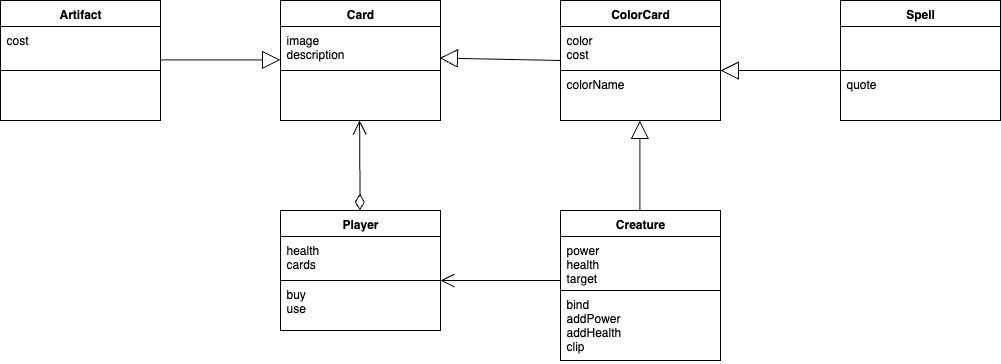

The diagram above was exported from draw.io. Its source (the exported page's mxGraphModel, read from the mxfile embedded in the PNG):
<mxGraphModel dx="946" dy="644" grid="1" gridSize="10" guides="1" tooltips="1" connect="1" arrows="1" fold="1" page="1" pageScale="1" pageWidth="827" pageHeight="1169" math="0" shadow="0">
  <root>
    <mxCell id="0" />
    <mxCell id="1" parent="0" />
    <mxCell id="CvXQEvSHL9-jCcJjQr-g-1" value="ColorCard" style="swimlane;fontStyle=1;align=center;verticalAlign=top;childLayout=stackLayout;horizontal=1;startSize=26;horizontalStack=0;resizeParent=1;resizeParentMax=0;resizeLast=0;collapsible=1;marginBottom=0;fontColor=#000000;strokeColor=#000000;fillColor=#FFFFFF;" parent="1" vertex="1">
      <mxGeometry x="680" y="400" width="160" height="120" as="geometry" />
    </mxCell>
    <mxCell id="CvXQEvSHL9-jCcJjQr-g-2" value="color&#10;cost" style="text;strokeColor=#000000;fillColor=#FFFFFF;align=left;verticalAlign=top;spacingLeft=4;spacingRight=4;overflow=hidden;rotatable=0;points=[[0,0.5],[1,0.5]];portConstraint=eastwest;fontColor=#000000;" parent="CvXQEvSHL9-jCcJjQr-g-1" vertex="1">
      <mxGeometry y="26" width="160" height="44" as="geometry" />
    </mxCell>
    <mxCell id="CvXQEvSHL9-jCcJjQr-g-3" value="colorName" style="text;strokeColor=#000000;fillColor=#FFFFFF;align=left;verticalAlign=top;spacingLeft=4;spacingRight=4;overflow=hidden;rotatable=0;points=[[0,0.5],[1,0.5]];portConstraint=eastwest;fontColor=#000000;" parent="CvXQEvSHL9-jCcJjQr-g-1" vertex="1">
      <mxGeometry y="70" width="160" height="50" as="geometry" />
    </mxCell>
    <mxCell id="CvXQEvSHL9-jCcJjQr-g-5" value="Creature" style="swimlane;fontStyle=1;align=center;verticalAlign=top;childLayout=stackLayout;horizontal=1;startSize=26;horizontalStack=0;resizeParent=1;resizeParentMax=0;resizeLast=0;collapsible=1;marginBottom=0;fontColor=#000000;strokeColor=#000000;fillColor=#FFFFFF;" parent="1" vertex="1">
      <mxGeometry x="680" y="610" width="160" height="150" as="geometry" />
    </mxCell>
    <mxCell id="CvXQEvSHL9-jCcJjQr-g-6" value="power&#10;health&#10;target" style="text;strokeColor=#000000;fillColor=#FFFFFF;align=left;verticalAlign=top;spacingLeft=4;spacingRight=4;overflow=hidden;rotatable=0;points=[[0,0.5],[1,0.5]];portConstraint=eastwest;fontColor=#000000;" parent="CvXQEvSHL9-jCcJjQr-g-5" vertex="1">
      <mxGeometry y="26" width="160" height="54" as="geometry" />
    </mxCell>
    <mxCell id="CvXQEvSHL9-jCcJjQr-g-7" value="bind&#10;addPower&#10;addHealth&#10;clip&#10;" style="text;strokeColor=#000000;fillColor=#FFFFFF;align=left;verticalAlign=top;spacingLeft=4;spacingRight=4;overflow=hidden;rotatable=0;points=[[0,0.5],[1,0.5]];portConstraint=eastwest;fontColor=#000000;" parent="CvXQEvSHL9-jCcJjQr-g-5" vertex="1">
      <mxGeometry y="80" width="160" height="70" as="geometry" />
    </mxCell>
    <mxCell id="CvXQEvSHL9-jCcJjQr-g-8" value="Spell" style="swimlane;fontStyle=1;align=center;verticalAlign=top;childLayout=stackLayout;horizontal=1;startSize=26;horizontalStack=0;resizeParent=1;resizeParentMax=0;resizeLast=0;collapsible=1;marginBottom=0;fontColor=#000000;strokeColor=#000000;fillColor=#FFFFFF;" parent="1" vertex="1">
      <mxGeometry x="960" y="400" width="160" height="120" as="geometry" />
    </mxCell>
    <mxCell id="CvXQEvSHL9-jCcJjQr-g-9" value="" style="text;strokeColor=#000000;fillColor=#FFFFFF;align=left;verticalAlign=top;spacingLeft=4;spacingRight=4;overflow=hidden;rotatable=0;points=[[0,0.5],[1,0.5]];portConstraint=eastwest;fontColor=#000000;" parent="CvXQEvSHL9-jCcJjQr-g-8" vertex="1">
      <mxGeometry y="26" width="160" height="44" as="geometry" />
    </mxCell>
    <mxCell id="CvXQEvSHL9-jCcJjQr-g-10" value="quote" style="text;strokeColor=#000000;fillColor=#FFFFFF;align=left;verticalAlign=top;spacingLeft=4;spacingRight=4;overflow=hidden;rotatable=0;points=[[0,0.5],[1,0.5]];portConstraint=eastwest;fontColor=#000000;" parent="CvXQEvSHL9-jCcJjQr-g-8" vertex="1">
      <mxGeometry y="70" width="160" height="50" as="geometry" />
    </mxCell>
    <mxCell id="CvXQEvSHL9-jCcJjQr-g-11" value="Player" style="swimlane;fontStyle=1;align=center;verticalAlign=top;childLayout=stackLayout;horizontal=1;startSize=26;horizontalStack=0;resizeParent=1;resizeParentMax=0;resizeLast=0;collapsible=1;marginBottom=0;fontColor=#000000;strokeColor=#000000;fillColor=#FFFFFF;" parent="1" vertex="1">
      <mxGeometry x="400" y="610" width="160" height="120" as="geometry" />
    </mxCell>
    <mxCell id="CvXQEvSHL9-jCcJjQr-g-12" value="health&#10;cards" style="text;strokeColor=#000000;fillColor=#FFFFFF;align=left;verticalAlign=top;spacingLeft=4;spacingRight=4;overflow=hidden;rotatable=0;points=[[0,0.5],[1,0.5]];portConstraint=eastwest;fontColor=#000000;" parent="CvXQEvSHL9-jCcJjQr-g-11" vertex="1">
      <mxGeometry y="26" width="160" height="44" as="geometry" />
    </mxCell>
    <mxCell id="CvXQEvSHL9-jCcJjQr-g-13" value="buy&#10;use" style="text;strokeColor=#000000;fillColor=#FFFFFF;align=left;verticalAlign=top;spacingLeft=4;spacingRight=4;overflow=hidden;rotatable=0;points=[[0,0.5],[1,0.5]];portConstraint=eastwest;fontColor=#000000;" parent="CvXQEvSHL9-jCcJjQr-g-11" vertex="1">
      <mxGeometry y="70" width="160" height="50" as="geometry" />
    </mxCell>
    <mxCell id="CvXQEvSHL9-jCcJjQr-g-17" value="" style="endArrow=open;endFill=1;endSize=12;html=1;fontColor=#000000;strokeColor=#000000;" parent="1" edge="1">
      <mxGeometry width="160" relative="1" as="geometry">
        <mxPoint x="680" y="680" as="sourcePoint" />
        <mxPoint x="560" y="680" as="targetPoint" />
      </mxGeometry>
    </mxCell>
    <mxCell id="CvXQEvSHL9-jCcJjQr-g-22" value="" style="endArrow=block;endSize=16;endFill=0;html=1;strokeColor=#000000;fontColor=#000000;labelBackgroundColor=#FFFFFF;" parent="1" edge="1">
      <mxGeometry width="160" relative="1" as="geometry">
        <mxPoint x="280" y="459.38" as="sourcePoint" />
        <mxPoint x="400" y="459.38" as="targetPoint" />
      </mxGeometry>
    </mxCell>
    <mxCell id="CvXQEvSHL9-jCcJjQr-g-23" value="" style="endArrow=block;endSize=16;endFill=0;html=1;strokeColor=#000000;fontColor=#000000;labelBackgroundColor=#FFFFFF;" parent="1" edge="1">
      <mxGeometry width="160" relative="1" as="geometry">
        <mxPoint x="759.38" y="610" as="sourcePoint" />
        <mxPoint x="759.38" y="520" as="targetPoint" />
      </mxGeometry>
    </mxCell>
    <mxCell id="CvXQEvSHL9-jCcJjQr-g-24" value="" style="endArrow=block;endSize=16;endFill=0;html=1;strokeColor=#000000;fontColor=#000000;labelBackgroundColor=#FFFFFF;" parent="1" edge="1">
      <mxGeometry width="160" relative="1" as="geometry">
        <mxPoint x="960" y="470" as="sourcePoint" />
        <mxPoint x="840" y="470" as="targetPoint" />
      </mxGeometry>
    </mxCell>
    <mxCell id="CvXQEvSHL9-jCcJjQr-g-26" value="Artifact" style="swimlane;fontStyle=1;align=center;verticalAlign=top;childLayout=stackLayout;horizontal=1;startSize=26;horizontalStack=0;resizeParent=1;resizeParentMax=0;resizeLast=0;collapsible=1;marginBottom=0;fontColor=#000000;strokeColor=#000000;fillColor=#FFFFFF;" parent="1" vertex="1">
      <mxGeometry x="120" y="400" width="160" height="120" as="geometry" />
    </mxCell>
    <mxCell id="CvXQEvSHL9-jCcJjQr-g-27" value="cost" style="text;strokeColor=#000000;fillColor=#FFFFFF;align=left;verticalAlign=top;spacingLeft=4;spacingRight=4;overflow=hidden;rotatable=0;points=[[0,0.5],[1,0.5]];portConstraint=eastwest;fontColor=#000000;" parent="CvXQEvSHL9-jCcJjQr-g-26" vertex="1">
      <mxGeometry y="26" width="160" height="44" as="geometry" />
    </mxCell>
    <mxCell id="CvXQEvSHL9-jCcJjQr-g-28" value="" style="text;strokeColor=#000000;fillColor=#FFFFFF;align=left;verticalAlign=top;spacingLeft=4;spacingRight=4;overflow=hidden;rotatable=0;points=[[0,0.5],[1,0.5]];portConstraint=eastwest;fontColor=#000000;" parent="CvXQEvSHL9-jCcJjQr-g-26" vertex="1">
      <mxGeometry y="70" width="160" height="50" as="geometry" />
    </mxCell>
    <mxCell id="CvXQEvSHL9-jCcJjQr-g-29" value="Card" style="swimlane;fontStyle=1;align=center;verticalAlign=top;childLayout=stackLayout;horizontal=1;startSize=26;horizontalStack=0;resizeParent=1;resizeParentMax=0;resizeLast=0;collapsible=1;marginBottom=0;fontColor=#000000;strokeColor=#000000;fillColor=#FFFFFF;" parent="1" vertex="1">
      <mxGeometry x="400" y="400" width="160" height="120" as="geometry" />
    </mxCell>
    <mxCell id="CvXQEvSHL9-jCcJjQr-g-30" value="image&#10;description" style="text;strokeColor=#000000;fillColor=#FFFFFF;align=left;verticalAlign=top;spacingLeft=4;spacingRight=4;overflow=hidden;rotatable=0;points=[[0,0.5],[1,0.5]];portConstraint=eastwest;fontColor=#000000;" parent="CvXQEvSHL9-jCcJjQr-g-29" vertex="1">
      <mxGeometry y="26" width="160" height="44" as="geometry" />
    </mxCell>
    <mxCell id="CvXQEvSHL9-jCcJjQr-g-31" value="" style="text;strokeColor=#000000;fillColor=#FFFFFF;align=left;verticalAlign=top;spacingLeft=4;spacingRight=4;overflow=hidden;rotatable=0;points=[[0,0.5],[1,0.5]];portConstraint=eastwest;fontColor=#000000;" parent="CvXQEvSHL9-jCcJjQr-g-29" vertex="1">
      <mxGeometry y="70" width="160" height="50" as="geometry" />
    </mxCell>
    <mxCell id="CvXQEvSHL9-jCcJjQr-g-32" value="" style="endArrow=block;endSize=16;endFill=0;html=1;strokeColor=#000000;fontColor=#000000;labelBackgroundColor=#FFFFFF;entryX=0.993;entryY=0.716;entryDx=0;entryDy=0;entryPerimeter=0;" parent="1" target="CvXQEvSHL9-jCcJjQr-g-30" edge="1">
      <mxGeometry width="160" relative="1" as="geometry">
        <mxPoint x="680" y="460" as="sourcePoint" />
        <mxPoint x="570" y="460" as="targetPoint" />
      </mxGeometry>
    </mxCell>
    <mxCell id="CvXQEvSHL9-jCcJjQr-g-34" value="" style="endArrow=open;html=1;endSize=12;startArrow=diamondThin;startSize=14;startFill=0;edgeStyle=orthogonalEdgeStyle;align=left;verticalAlign=bottom;fontColor=#000000;strokeColor=#000000;entryX=0.494;entryY=1;entryDx=0;entryDy=0;entryPerimeter=0;" parent="1" target="CvXQEvSHL9-jCcJjQr-g-31" edge="1">
      <mxGeometry x="-1" y="3" relative="1" as="geometry">
        <mxPoint x="479.38" y="610" as="sourcePoint" />
        <mxPoint x="479" y="530" as="targetPoint" />
      </mxGeometry>
    </mxCell>
  </root>
</mxGraphModel>